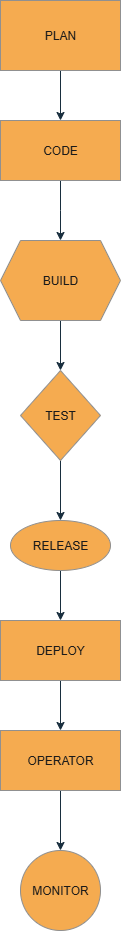

The diagram above was exported from draw.io. Its source (the exported page's mxGraphModel, read from the mxfile embedded in the PNG):
<mxGraphModel dx="1042" dy="596" grid="1" gridSize="10" guides="1" tooltips="1" connect="1" arrows="1" fold="1" page="1" pageScale="1" pageWidth="850" pageHeight="1100" math="0" shadow="0">
  <root>
    <mxCell id="0" />
    <mxCell id="1" parent="0" />
    <mxCell id="GVmQbhDKOAAvdPOaf-y9-4" value="" style="edgeStyle=orthogonalEdgeStyle;rounded=0;orthogonalLoop=1;jettySize=auto;html=1;strokeColor=#182E3E;fontColor=#1A1A1A;" edge="1" parent="1" source="GVmQbhDKOAAvdPOaf-y9-2" target="GVmQbhDKOAAvdPOaf-y9-3">
      <mxGeometry relative="1" as="geometry" />
    </mxCell>
    <mxCell id="GVmQbhDKOAAvdPOaf-y9-2" value="PLAN" style="rounded=0;whiteSpace=wrap;html=1;labelBackgroundColor=none;fillColor=#F5AB50;strokeColor=#909090;fontColor=#1A1A1A;" vertex="1" parent="1">
      <mxGeometry x="360" y="40" width="120" height="70" as="geometry" />
    </mxCell>
    <mxCell id="GVmQbhDKOAAvdPOaf-y9-6" value="" style="edgeStyle=orthogonalEdgeStyle;rounded=0;orthogonalLoop=1;jettySize=auto;html=1;strokeColor=#182E3E;fontColor=#1A1A1A;" edge="1" parent="1" source="GVmQbhDKOAAvdPOaf-y9-3">
      <mxGeometry relative="1" as="geometry">
        <mxPoint x="420" y="280" as="targetPoint" />
      </mxGeometry>
    </mxCell>
    <mxCell id="GVmQbhDKOAAvdPOaf-y9-3" value="CODE" style="rounded=0;whiteSpace=wrap;html=1;strokeColor=#909090;fontColor=#1A1A1A;fillColor=#F5AB50;" vertex="1" parent="1">
      <mxGeometry x="360" y="160" width="120" height="60" as="geometry" />
    </mxCell>
    <mxCell id="GVmQbhDKOAAvdPOaf-y9-11" value="" style="edgeStyle=orthogonalEdgeStyle;rounded=0;orthogonalLoop=1;jettySize=auto;html=1;strokeColor=#182E3E;fontColor=#1A1A1A;" edge="1" parent="1" source="GVmQbhDKOAAvdPOaf-y9-8" target="GVmQbhDKOAAvdPOaf-y9-9">
      <mxGeometry relative="1" as="geometry" />
    </mxCell>
    <mxCell id="GVmQbhDKOAAvdPOaf-y9-8" value="BUILD" style="shape=hexagon;perimeter=hexagonPerimeter2;whiteSpace=wrap;html=1;fixedSize=1;strokeColor=#909090;fontColor=#1A1A1A;fillColor=#F5AB50;" vertex="1" parent="1">
      <mxGeometry x="360" y="280" width="120" height="80" as="geometry" />
    </mxCell>
    <mxCell id="GVmQbhDKOAAvdPOaf-y9-14" value="" style="edgeStyle=orthogonalEdgeStyle;rounded=0;orthogonalLoop=1;jettySize=auto;html=1;strokeColor=#182E3E;fontColor=#1A1A1A;" edge="1" parent="1" source="GVmQbhDKOAAvdPOaf-y9-9" target="GVmQbhDKOAAvdPOaf-y9-12">
      <mxGeometry relative="1" as="geometry" />
    </mxCell>
    <mxCell id="GVmQbhDKOAAvdPOaf-y9-9" value="TEST" style="rhombus;whiteSpace=wrap;html=1;strokeColor=#909090;fontColor=#1A1A1A;fillColor=#F5AB50;" vertex="1" parent="1">
      <mxGeometry x="380" y="410" width="80" height="90" as="geometry" />
    </mxCell>
    <mxCell id="GVmQbhDKOAAvdPOaf-y9-17" value="" style="edgeStyle=orthogonalEdgeStyle;rounded=0;orthogonalLoop=1;jettySize=auto;html=1;strokeColor=#182E3E;fontColor=#1A1A1A;" edge="1" parent="1" source="GVmQbhDKOAAvdPOaf-y9-12" target="GVmQbhDKOAAvdPOaf-y9-15">
      <mxGeometry relative="1" as="geometry" />
    </mxCell>
    <mxCell id="GVmQbhDKOAAvdPOaf-y9-12" value="RELEASE" style="shape=ellipse;html=1;dashed=0;whiteSpace=wrap;perimeter=ellipsePerimeter;strokeColor=#909090;fontColor=#1A1A1A;fillColor=#F5AB50;" vertex="1" parent="1">
      <mxGeometry x="370" y="560" width="100" height="50" as="geometry" />
    </mxCell>
    <mxCell id="GVmQbhDKOAAvdPOaf-y9-18" value="" style="edgeStyle=orthogonalEdgeStyle;rounded=0;orthogonalLoop=1;jettySize=auto;html=1;strokeColor=#182E3E;fontColor=#1A1A1A;" edge="1" parent="1" source="GVmQbhDKOAAvdPOaf-y9-15" target="GVmQbhDKOAAvdPOaf-y9-16">
      <mxGeometry relative="1" as="geometry" />
    </mxCell>
    <mxCell id="GVmQbhDKOAAvdPOaf-y9-15" value="DEPLOY" style="rounded=0;whiteSpace=wrap;html=1;strokeColor=#909090;fontColor=#1A1A1A;fillColor=#F5AB50;" vertex="1" parent="1">
      <mxGeometry x="360" y="660" width="120" height="60" as="geometry" />
    </mxCell>
    <mxCell id="GVmQbhDKOAAvdPOaf-y9-21" value="" style="edgeStyle=orthogonalEdgeStyle;rounded=0;orthogonalLoop=1;jettySize=auto;html=1;strokeColor=#182E3E;fontColor=#1A1A1A;" edge="1" parent="1" source="GVmQbhDKOAAvdPOaf-y9-16" target="GVmQbhDKOAAvdPOaf-y9-19">
      <mxGeometry relative="1" as="geometry" />
    </mxCell>
    <mxCell id="GVmQbhDKOAAvdPOaf-y9-16" value="OPERATOR" style="rounded=0;whiteSpace=wrap;html=1;strokeColor=#909090;fontColor=#1A1A1A;fillColor=#F5AB50;" vertex="1" parent="1">
      <mxGeometry x="360" y="770" width="120" height="60" as="geometry" />
    </mxCell>
    <mxCell id="GVmQbhDKOAAvdPOaf-y9-19" value="MONITOR" style="ellipse;whiteSpace=wrap;html=1;aspect=fixed;strokeColor=#909090;fontColor=#1A1A1A;fillColor=#F5AB50;" vertex="1" parent="1">
      <mxGeometry x="380" y="890" width="80" height="80" as="geometry" />
    </mxCell>
  </root>
</mxGraphModel>